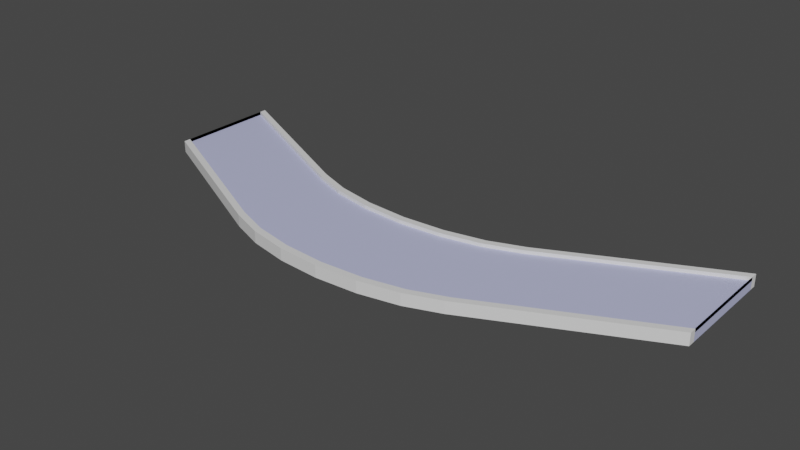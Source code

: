 # Source: path_curve.blend  (saved by Blender 2.93.21; exported with 4.5.12 LTS)
import bpy
from mathutils import Matrix  # noqa: F401  (used for matrix-valued properties, if any)

bpy.ops.wm.read_factory_settings(use_empty=True)
scene = bpy.context.scene
scene.name = 'Scene'

# ---- collections
col_collection = bpy.data.collections.new('Collection'); scene.collection.children.link(col_collection)

# ---- materials (node trees are filled in below, after node groups)
mat_material_001 = bpy.data.materials.new('Material.001')
mat_material_001.use_transparent_shadow = False
mat_material_002 = bpy.data.materials.new('Material.002')
mat_material_002.use_transparent_shadow = False

# ---- material node trees
mat_material_001.use_nodes = True; mat_material_001.node_tree.nodes.clear()
_N = mat_material_001.node_tree.nodes; _L = mat_material_001.node_tree.links
n0 = _N.new('ShaderNodeBsdfPrincipled'); n0.name = 'Principled BSDF'; n0.location = (10, 300)
n0.distribution = 'GGX'
n0.subsurface_method = 'BURLEY'
n0.inputs[0].default_value = (0.5101, 0.5358, 0.8, 1.0)
n0.inputs[3].default_value = 1.45
n0.inputs[27].default_value = (0.0, 0.0, 0.0, 1.0)
n0.inputs[28].default_value = 1.0
n1 = _N.new('ShaderNodeOutputMaterial'); n1.name = 'Material Output'; n1.location = (300, 300)
_L.new(n0.outputs[0], n1.inputs[0])
n1.is_active_output = True
mat_material_002.use_nodes = True; mat_material_002.node_tree.nodes.clear()
_N = mat_material_002.node_tree.nodes; _L = mat_material_002.node_tree.links
n0 = _N.new('ShaderNodeBsdfPrincipled'); n0.name = 'Principled BSDF'; n0.location = (10, 300)
n0.distribution = 'GGX'
n0.subsurface_method = 'BURLEY'
n0.inputs[3].default_value = 1.45
n0.inputs[27].default_value = (0.0, 0.0, 0.0, 1.0)
n0.inputs[28].default_value = 1.0
n1 = _N.new('ShaderNodeOutputMaterial'); n1.name = 'Material Output'; n1.location = (300, 300)
_L.new(n0.outputs[0], n1.inputs[0])
n1.is_active_output = True

# ---- world
world_world = bpy.data.worlds.new('World'); scene.world = world_world
world_world.use_nodes = True; world_world.node_tree.nodes.clear()
_N = world_world.node_tree.nodes; _L = world_world.node_tree.links
n0 = _N.new('ShaderNodeOutputWorld'); n0.name = 'World Output'; n0.location = (300, 300)
n1 = _N.new('ShaderNodeBackground'); n1.name = 'Background'; n1.location = (10, 300)
n1.inputs[0].default_value = (0.05088, 0.05088, 0.05088, 1.0)
_L.new(n1.outputs[0], n0.inputs[0])
n0.is_active_output = True
world_world.color = (0.05088, 0.05088, 0.05088)
world_world.use_sun_shadow = False
world_world.sun_shadow_jitter_overblur = 0.0

# ---- meshes
me_cube_002 = bpy.data.meshes.new('Cube.002')
me_cube_002.from_pydata([(-1.0, -1.0, -1.0), (-1.0, -1.0, 1.0), (-1.0, 1.0, -1.0), (-1.0, 1.0, 1.0), (1.0, -1.0, -1.0), (1.0, -1.0, 1.0), (1.0, 1.0, -1.0), (1.0, 1.0, 1.0), (-0.4101, -0.4068, -1.0), (0.4101, -0.4068, -1.0), (-0.29, -0.6266, -1.0), (-0.1501, -0.7648, -1.0), (0.0, -0.8119, -1.0), (0.1501, -0.7648, -1.0), (0.29, -0.6266, -1.0), (0.4101, -0.4068, 1.0), (-0.4101, -0.4068, 1.0), (0.29, -0.6266, 1.0), (0.1501, -0.7648, 1.0), (0.0, -0.8119, 1.0), (-0.1501, -0.7648, 1.0), (-0.29, -0.6266, 1.0), (0.4101, -2.407, -1.0), (-0.4101, -2.407, -1.0), (0.29, -2.627, -1.0), (0.1501, -2.765, -1.0), (0.0, -2.812, -1.0), (-0.1501, -2.765, -1.0), (-0.29, -2.627, -1.0), (-0.4101, -2.407, 1.0), (0.4101, -2.407, 1.0), (-0.29, -2.627, 1.0), (-0.1501, -2.765, 1.0), (0.0, -2.812, 1.0), (0.1501, -2.765, 1.0), (0.29, -2.627, 1.0), (-1.0, -0.8725, -1.0), (-1.0, -0.8725, 1.0), (1.0, -0.8725, -1.0), (1.0, -0.8725, 1.0), (-0.4101, -2.279, 1.0), (-0.29, -2.499, 1.0), (-0.1501, -2.637, 1.0), (0.0, -2.684, 1.0), (0.1501, -2.637, 1.0), (0.29, -2.499, 1.0), (0.4101, -2.279, 1.0), (0.4101, -2.279, -1.0), (0.29, -2.499, -1.0), (0.1501, -2.637, -1.0), (0.0, -2.684, -1.0), (-0.1501, -2.637, -1.0), (-0.29, -2.499, -1.0), (-0.4101, -2.279, -1.0), (-1.0, 0.8796, 1.0), (1.0, 0.8796, -1.0), (-0.29, -0.747, 1.0), (-0.1501, -0.8852, 1.0), (0.0, -0.9323, 1.0), (0.1501, -0.8852, 1.0), (0.29, -0.747, 1.0), (0.4101, -0.5272, 1.0), (0.29, -0.747, -1.0), (0.1501, -0.8852, -1.0), (0.0, -0.9323, -1.0), (-0.1501, -0.8852, -1.0), (-0.29, -0.747, -1.0), (-0.4101, -0.5272, -1.0), (-1.0, 0.8796, -1.0), (1.0, 0.8796, 1.0), (-0.4101, -0.5272, 1.0), (0.4101, -0.5272, -1.0), (1.0, 0.8796, 0.4289), (1.0, -0.8725, 0.4289), (-0.4101, -0.5272, 0.4289), (-0.4101, -2.279, 0.4289), (0.29, -2.499, 0.4289), (0.4101, -2.279, 0.4289), (0.1501, -2.637, 0.4289), (0.0, -2.684, 0.4289), (-0.1501, -2.637, 0.4289), (-0.29, -2.499, 0.4289), (-1.0, -0.8725, 0.4289), (-1.0, 0.8796, 0.4289), (-0.29, -0.747, 0.4289), (-0.1501, -0.8852, 0.4289), (0.0, -0.9323, 0.4289), (0.1501, -0.8852, 0.4289), (0.29, -0.747, 0.4289), (0.4101, -0.5272, 0.4289)], [], [(68, 54, 3, 2), (39, 46, 30, 5), (38, 39, 5, 4), (36, 53, 23, 0), (4, 5, 30, 22), (40, 37, 1, 29), (9, 15, 7, 6), (23, 29, 1, 0), (47, 38, 4, 22), (40, 29, 31, 41), (41, 31, 32, 42), (42, 32, 33, 43), (43, 33, 34, 44), (44, 34, 35, 45), (45, 35, 30, 46), (47, 22, 24, 48), (48, 24, 25, 49), (49, 25, 26, 50), (50, 26, 27, 51), (51, 27, 28, 52), (52, 28, 23, 53), (29, 23, 28, 31), (31, 28, 27, 32), (32, 27, 26, 33), (33, 26, 25, 34), (34, 25, 24, 35), (35, 24, 22, 30), (15, 9, 14, 17), (17, 14, 13, 18), (18, 13, 12, 19), (19, 12, 11, 20), (20, 11, 10, 21), (21, 10, 8, 16), (2, 3, 16, 8), (66, 52, 53, 67), (65, 51, 52, 66), (64, 50, 51, 65), (63, 49, 50, 64), (62, 48, 49, 63), (71, 47, 48, 62), (39, 69, 72, 73), (44, 45, 76, 78), (59, 58, 86, 87), (69, 61, 89, 72), (45, 46, 77, 76), (58, 57, 85, 86), (71, 55, 38, 47), (37, 40, 75, 82), (68, 67, 53, 36), (55, 69, 39, 38), (57, 56, 84, 85), (0, 1, 37, 36), (7, 15, 61, 69), (6, 7, 69, 55), (2, 8, 67, 68), (16, 3, 54, 70), (9, 6, 55, 71), (16, 70, 56, 21), (21, 56, 57, 20), (20, 57, 58, 19), (19, 58, 59, 18), (18, 59, 60, 17), (17, 60, 61, 15), (9, 71, 62, 14), (14, 62, 63, 13), (13, 63, 64, 12), (12, 64, 65, 11), (11, 65, 66, 10), (10, 66, 67, 8), (36, 37, 54, 68), (88, 76, 77, 89), (87, 78, 76, 88), (86, 79, 78, 87), (85, 80, 79, 86), (84, 81, 80, 85), (74, 75, 81, 84), (74, 83, 82, 75), (72, 89, 77, 73), (60, 59, 87, 88), (43, 44, 78, 79), (46, 39, 73, 77), (61, 60, 88, 89), (42, 43, 79, 80), (70, 54, 83, 74), (41, 42, 80, 81), (54, 37, 82, 83), (40, 41, 81, 75), (56, 70, 74, 84)])
me_cube_002.polygons.foreach_set('material_index', [1, 1, 1, 1, 1, 1, 1, 1, 1, 1, 1, 1, 1, 1, 1, 1, 1, 1, 1, 1, 1, 1, 1, 1, 1, 1, 1, 1, 1, 1, 1, 1, 1, 1, 1, 1, 1, 1, 1, 1, 1, 1, 1, 1, 1, 1, 1, 1, 1, 0, 1, 1, 1, 1, 1, 1, 1, 1, 1, 1, 1, 1, 1, 1, 1, 1, 1, 1, 1, 0, 0, 0, 0, 0, 0, 0, 0, 0, 1, 1, 1, 1, 1, 1, 1, 0, 1, 1])
_uv = me_cube_002.uv_layers.new(name='UVMap')
_uv.uv.foreach_set('vector', [0.375, 0.2349, 0.625, 0.2349, 0.625, 0.25, 0.375, 0.25, 0.625, 0.7341, 0.6987, 0.7341, 0.6987, 0.75, 0.625, 0.75, 0.375, 0.7341, 0.625, 0.7341, 0.625, 0.75, 0.375, 0.75, 0.125, 0.7341, 0.1987, 0.7341, 0.1987, 0.75, 0.125, 0.75, 0.375, 0.75, 0.625, 0.75, 0.625, 0.8237, 0.375, 0.8237, 0.8013, 0.7341, 0.875, 0.7341, 0.875, 0.75, 0.8013, 0.75, 0.375, 0.4263, 0.625, 0.4263, 0.625, 0.5, 0.375, 0.5, 0.375, 0.9263, 0.625, 0.9263, 0.625, 1.0, 0.375, 1.0, 0.3013, 0.7341, 0.375, 0.7341, 0.375, 0.75, 0.3013, 0.75, 0.8013, 0.7341, 0.8013, 0.75, 0.7862, 0.7417, 0.7862, 0.7257, 0.7862, 0.7257, 0.7862, 0.7417, 0.7688, 0.7172, 0.7688, 0.7013, 0.7688, 0.7013, 0.7688, 0.7172, 0.75, 0.6784, 0.75, 0.667, 0.75, 0.667, 0.75, 0.6784, 0.7312, 0.7172, 0.7312, 0.7013, 0.7312, 0.7013, 0.7312, 0.7172, 0.7138, 0.7417, 0.7138, 0.7257, 0.7138, 0.7257, 0.7138, 0.7417, 0.6987, 0.75, 0.6987, 0.7341, 0.3013, 0.7341, 0.3013, 0.75, 0.2862, 0.7417, 0.2862, 0.7257, 0.2862, 0.7257, 0.2862, 0.7417, 0.2688, 0.7172, 0.2688, 0.7013, 0.2688, 0.7013, 0.2688, 0.7172, 0.25, 0.6784, 0.25, 0.667, 0.25, 0.667, 0.25, 0.6784, 0.2312, 0.7172, 0.2312, 0.7013, 0.2312, 0.7013, 0.2312, 0.7172, 0.2138, 0.7417, 0.2138, 0.7257, 0.2138, 0.7257, 0.2138, 0.7417, 0.1987, 0.75, 0.1987, 0.7341, 0.625, 0.9263, 0.375, 0.9263, 0.375, 0.9142, 0.625, 0.9142, 0.625, 0.9142, 0.375, 0.9142, 0.375, 0.9054, 0.625, 0.9054, 0.625, 0.9054, 0.375, 0.9054, 0.375, 0.875, 0.625, 0.875, 0.625, 0.875, 0.375, 0.875, 0.375, 0.8446, 0.625, 0.8446, 0.625, 0.8446, 0.375, 0.8446, 0.375, 0.8358, 0.625, 0.8358, 0.625, 0.8358, 0.375, 0.8358, 0.375, 0.8237, 0.625, 0.8237, 0.625, 0.4263, 0.375, 0.4263, 0.375, 0.4142, 0.625, 0.4142, 0.625, 0.4142, 0.375, 0.4142, 0.375, 0.4054, 0.625, 0.4054, 0.625, 0.4054, 0.375, 0.4054, 0.375, 0.375, 0.625, 0.375, 0.625, 0.375, 0.375, 0.375, 0.375, 0.3446, 0.625, 0.3446, 0.625, 0.3446, 0.375, 0.3446, 0.375, 0.3358, 0.625, 0.3358, 0.625, 0.3358, 0.375, 0.3358, 0.375, 0.3237, 0.625, 0.3237, 0.375, 0.25, 0.625, 0.25, 0.625, 0.3237, 0.375, 0.3237, 0.2138, 0.5067, 0.2138, 0.7257, 0.1987, 0.7341, 0.1987, 0.5151, 0.2312, 0.4823, 0.2312, 0.7013, 0.2138, 0.7257, 0.2138, 0.5067, 0.25, 0.5107, 0.25, 0.667, 0.2312, 0.7013, 0.2312, 0.4823, 0.2688, 0.4823, 0.2688, 0.7013, 0.25, 0.667, 0.25, 0.5107, 0.2862, 0.5067, 0.2862, 0.7257, 0.2688, 0.7013, 0.2688, 0.4823, 0.3013, 0.5151, 0.3013, 0.7341, 0.2862, 0.7257, 0.2862, 0.5067, 0.625, 0.7341, 0.625, 0.5151, 0.625, 0.5151, 0.625, 0.7341, 0.7312, 0.7013, 0.7138, 0.7257, 0.7138, 0.7257, 0.7312, 0.7013, 0.7312, 0.4823, 0.75, 0.5107, 0.75, 0.5107, 0.7312, 0.4823, 0.625, 0.5151, 0.6987, 0.5151, 0.6987, 0.5151, 0.625, 0.5151, 0.7138, 0.7257, 0.6987, 0.7341, 0.6987, 0.7341, 0.7138, 0.7257, 0.75, 0.5107, 0.7688, 0.4823, 0.7688, 0.4823, 0.75, 0.5107, 0.3013, 0.5151, 0.375, 0.5151, 0.375, 0.7341, 0.3013, 0.7341, 0.875, 0.7341, 0.8013, 0.7341, 0.8013, 0.7341, 0.875, 0.7341, 0.125, 0.5151, 0.1987, 0.5151, 0.1987, 0.7341, 0.125, 0.7341, 0.375, 0.5151, 0.625, 0.5151, 0.625, 0.7341, 0.375, 0.7341, 0.7688, 0.4823, 0.7862, 0.5067, 0.7862, 0.5067, 0.7688, 0.4823, 0.375, 0.0, 0.625, 0.0, 0.625, 0.01594, 0.375, 0.01594, 0.625, 0.5, 0.6987, 0.5, 0.6987, 0.5151, 0.625, 0.5151, 0.375, 0.5, 0.625, 0.5, 0.625, 0.5151, 0.375, 0.5151, 0.125, 0.5, 0.1987, 0.5, 0.1987, 0.5151, 0.125, 0.5151, 0.8013, 0.5, 0.875, 0.5, 0.875, 0.5151, 0.8013, 0.5151, 0.3013, 0.5, 0.375, 0.5, 0.375, 0.5151, 0.3013, 0.5151, 0.8013, 0.5, 0.8013, 0.5151, 0.7862, 0.5067, 0.7862, 0.4917, 0.7862, 0.4917, 0.7862, 0.5067, 0.7688, 0.4823, 0.7688, 0.4672, 0.7688, 0.4672, 0.7688, 0.4823, 0.75, 0.5107, 0.75, 0.5, 0.75, 0.5, 0.75, 0.5107, 0.7312, 0.4823, 0.7312, 0.4672, 0.7312, 0.4672, 0.7312, 0.4823, 0.7138, 0.5067, 0.7138, 0.4917, 0.7138, 0.4917, 0.7138, 0.5067, 0.6987, 0.5151, 0.6987, 0.5, 0.3013, 0.5, 0.3013, 0.5151, 0.2862, 0.5067, 0.2862, 0.4917, 0.2862, 0.4917, 0.2862, 0.5067, 0.2688, 0.4823, 0.2688, 0.4672, 0.2688, 0.4672, 0.2688, 0.4823, 0.25, 0.5107, 0.25, 0.5, 0.25, 0.5, 0.25, 0.5107, 0.2312, 0.4823, 0.2312, 0.4672, 0.2312, 0.4672, 0.2312, 0.4823, 0.2138, 0.5067, 0.2138, 0.4917, 0.2138, 0.4917, 0.2138, 0.5067, 0.1987, 0.5151, 0.1987, 0.5, 0.375, 0.01594, 0.625, 0.01594, 0.625, 0.2349, 0.375, 0.2349, 0.7138, 0.5067, 0.7138, 0.7257, 0.6987, 0.7341, 0.6987, 0.5151, 0.7312, 0.4823, 0.7312, 0.7013, 0.7138, 0.7257, 0.7138, 0.5067, 0.75, 0.5107, 0.75, 0.667, 0.7312, 0.7013, 0.7312, 0.4823, 0.7688, 0.4823, 0.7688, 0.7013, 0.75, 0.667, 0.75, 0.5107, 0.7862, 0.5067, 0.7862, 0.7257, 0.7688, 0.7013, 0.7688, 0.4823, 0.8013, 0.5151, 0.8013, 0.7341, 0.7862, 0.7257, 0.7862, 0.5067, 0.8013, 0.5151, 0.875, 0.5151, 0.875, 0.7341, 0.8013, 0.7341, 0.625, 0.5151, 0.6987, 0.5151, 0.6987, 0.7341, 0.625, 0.7341, 0.7138, 0.5067, 0.7312, 0.4823, 0.7312, 0.4823, 0.7138, 0.5067, 0.75, 0.667, 0.7312, 0.7013, 0.7312, 0.7013, 0.75, 0.667, 0.6987, 0.7341, 0.625, 0.7341, 0.625, 0.7341, 0.6987, 0.7341, 0.6987, 0.5151, 0.7138, 0.5067, 0.7138, 0.5067, 0.6987, 0.5151, 0.7688, 0.7013, 0.75, 0.667, 0.75, 0.667, 0.7688, 0.7013, 0.8013, 0.5151, 0.875, 0.5151, 0.875, 0.5151, 0.8013, 0.5151, 0.7862, 0.7257, 0.7688, 0.7013, 0.7688, 0.7013, 0.7862, 0.7257, 0.625, 0.2349, 0.625, 0.01594, 0.625, 0.01594, 0.625, 0.2349, 0.8013, 0.7341, 0.7862, 0.7257, 0.7862, 0.7257, 0.8013, 0.7341, 0.7862, 0.5067, 0.8013, 0.5151, 0.8013, 0.5151, 0.7862, 0.5067])
me_cube_002.materials.append(mat_material_001)
me_cube_002.materials.append(mat_material_002)
me_cube_002.use_remesh_fix_poles = True
me_cube_002.use_remesh_preserve_attributes = False
me_cube_002.update()

# ---- objects
ob_cube = bpy.data.objects.new('Cube', me_cube_002)

# ---- transforms, parenting, visibility, modifiers, constraints
ob_cube.location = (0.0, 0.0, 0.0)
ob_cube.scale = (47.96, 9.645, 1.0)

# ---- collection membership
col_collection.objects.link(ob_cube)

# ---- scene / render settings (as saved in the file)
scene.frame_start = 1; scene.frame_end = 250; scene.frame_set(1)
scene.render.engine = 'BLENDER_EEVEE_NEXT'
scene.cycles.use_denoising = False
scene.cycles.samples = 128
scene.cycles.sampling_pattern = 'TABULATED_SOBOL'
scene.cycles.use_adaptive_sampling = False
scene.cycles.use_light_tree = False
scene.view_settings.view_transform = 'Filmic'
bpy.context.view_layer.update()

# ---- added for rendering (the .blend has no active camera and no usable light): camera, sun
cam_auto = bpy.data.cameras.new('AutoCamera')
cam_auto.lens = 50.0
cam_auto.sensor_width = 36.0
cam_auto.clip_end = 1668.46
ob_auto_camera = bpy.data.objects.new('AutoCamera', cam_auto)
scene.collection.objects.link(ob_auto_camera)
ob_auto_camera.location = (95.0695, -122.821, 76.0556)
ob_auto_camera.rotation_euler = (1.09748, -7.21219e-08, 0.694738)
scene.camera = ob_auto_camera
light_auto_sun = bpy.data.lights.new('AutoSun', 'SUN')
light_auto_sun.energy = 3.0
light_auto_sun.angle = 0.0523599
ob_auto_sun = bpy.data.objects.new('AutoSun', light_auto_sun)
scene.collection.objects.link(ob_auto_sun)
ob_auto_sun.rotation_euler = (0.872665, 0.174533, 0.523599)
bpy.context.view_layer.update()
